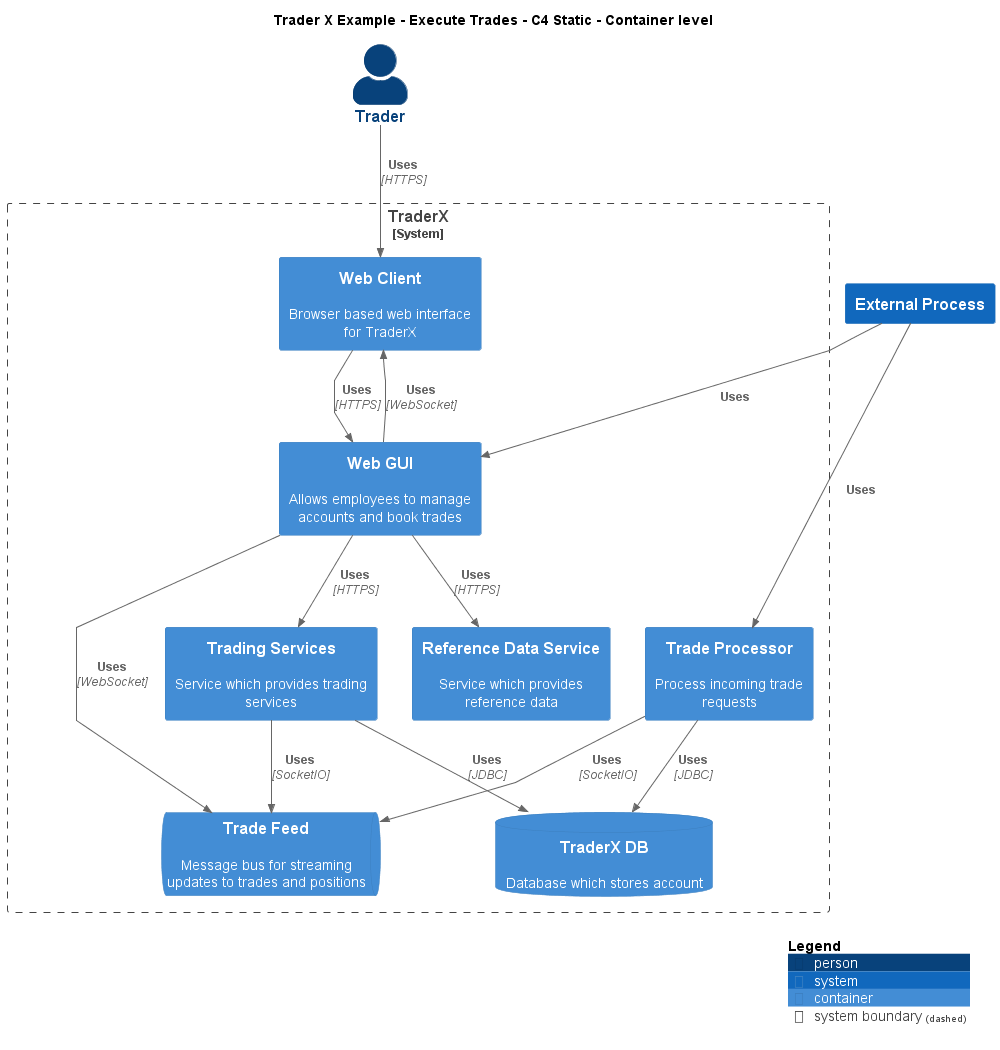

The diagram above was rendered by PlantUML. Its source (embedded in the PNG):
@startuml
!include ..\..\..\.c4s\C4_Container.puml

AddElementTag("c4interflow:lifecycle:new", $bgColor=green, $fontColor=#ffffff, $borderColor=green, $shadowing="False")
AddElementTag("c4interflow:lifecycle:changed", $bgColor=orange, $fontColor=#ffffff, $borderColor=orange, $shadowing="False")
AddElementTag("c4interflow:lifecycle:removed", $bgColor=red, $fontColor=#ffffff, $borderColor=red, $shadowing="False")

AddRelTag("c4interflow:lifecycle:new", $textColor=green, $lineColor=green)
AddRelTag("c4interflow:lifecycle:changed", $textColor=orange, $lineColor=orange)
AddRelTag("c4interflow:lifecycle:removed", $textColor=red, $lineColor=red)

SHOW_PERSON_PORTRAIT()
LAYOUT_TOP_DOWN()

skinparam linetype polyline

title Trader X Example - Execute Trades - C4 Static - Container level

Person(TraderXExample.Actors.Trader, "Trader", "")

System_Boundary(TraderXExample.SoftwareSystems.TraderX, "TraderX") {
    Container(TraderXExample.SoftwareSystems.TraderX.Containers.WebClient, "Web Client", "", "Browser based web interface for TraderX")
    Container(TraderXExample.SoftwareSystems.TraderX.Containers.WebGUI, "Web GUI", "", "Allows employees to manage accounts and book trades")
    Container(TraderXExample.SoftwareSystems.TraderX.Containers.ReferenceDataService, "Reference Data Service", "", "Service which provides reference data")
    Container(TraderXExample.SoftwareSystems.TraderX.Containers.TradingServices, "Trading Services", "", "Service which provides trading services")
    ContainerDb(TraderXExample.SoftwareSystems.TraderX.Containers.TraderXDB, "TraderX DB", "", "Database which stores account")
    ContainerQueue(TraderXExample.SoftwareSystems.TraderX.Containers.TradeFeed, "Trade Feed", "", "Message bus for streaming updates to trades and positions")
    Container(TraderXExample.SoftwareSystems.TraderX.Containers.TradeProcessor, "Trade Processor", "", "Process incoming trade requests")
}
System(TraderXExample.Actors.ExternalProcess, "External Process", "")

Rel(TraderXExample.Actors.Trader, TraderXExample.SoftwareSystems.TraderX.Containers.WebClient, "Uses", "HTTPS", $tags="protocol:https")
Rel(TraderXExample.SoftwareSystems.TraderX.Containers.WebClient, TraderXExample.SoftwareSystems.TraderX.Containers.WebGUI, "Uses", "HTTPS", $tags="protocol:https")
Rel(TraderXExample.SoftwareSystems.TraderX.Containers.WebGUI, TraderXExample.SoftwareSystems.TraderX.Containers.ReferenceDataService, "Uses", "HTTPS", $tags="protocol:https")
Rel(TraderXExample.SoftwareSystems.TraderX.Containers.WebGUI, TraderXExample.SoftwareSystems.TraderX.Containers.TradingServices, "Uses", "HTTPS", $tags="protocol:https")
Rel(TraderXExample.SoftwareSystems.TraderX.Containers.TradingServices, TraderXExample.SoftwareSystems.TraderX.Containers.TraderXDB, "Uses", "JDBC", $tags="protocol:jdbc")
Rel(TraderXExample.SoftwareSystems.TraderX.Containers.TradingServices, TraderXExample.SoftwareSystems.TraderX.Containers.TradeFeed, "Uses", "SocketIO", $tags="protocol:socketio")
Rel(TraderXExample.Actors.ExternalProcess, TraderXExample.SoftwareSystems.TraderX.Containers.TradeProcessor, "Uses")
Rel(TraderXExample.SoftwareSystems.TraderX.Containers.TradeProcessor, TraderXExample.SoftwareSystems.TraderX.Containers.TradeFeed, "Uses", "SocketIO", $tags="protocol:socketio")
Rel(TraderXExample.SoftwareSystems.TraderX.Containers.TradeProcessor, TraderXExample.SoftwareSystems.TraderX.Containers.TraderXDB, "Uses", "JDBC", $tags="protocol:jdbc")
Rel(TraderXExample.Actors.ExternalProcess, TraderXExample.SoftwareSystems.TraderX.Containers.WebGUI, "Uses")
Rel(TraderXExample.SoftwareSystems.TraderX.Containers.WebGUI, TraderXExample.SoftwareSystems.TraderX.Containers.TradeFeed, "Uses", "WebSocket", $tags="protocol:websocket")
Rel(TraderXExample.SoftwareSystems.TraderX.Containers.WebGUI, TraderXExample.SoftwareSystems.TraderX.Containers.WebClient, "Uses", "WebSocket", $tags="protocol:websocket")


SHOW_LEGEND()
@enduml